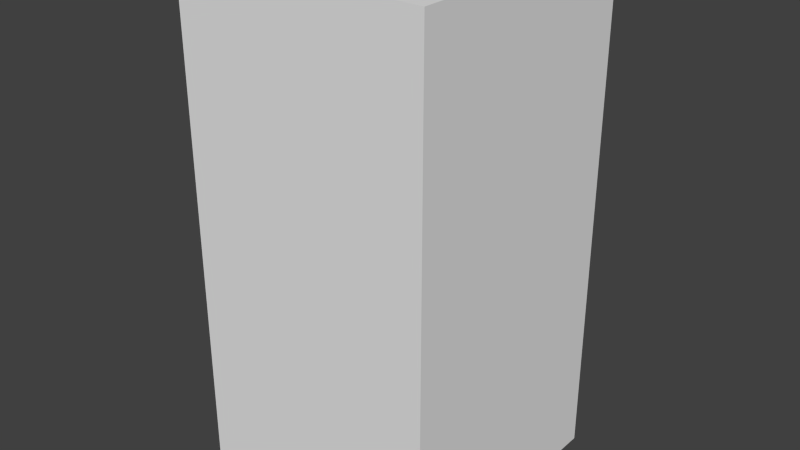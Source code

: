 # Source: blueCircleEight.blend  (saved by Blender 2.68.0; exported with 4.5.12 LTS)
import bpy
from mathutils import Matrix  # noqa: F401  (used for matrix-valued properties, if any)

bpy.ops.wm.read_factory_settings(use_empty=True)
scene = bpy.context.scene
scene.name = 'Scene'

# ---- collections
col_collection_1 = bpy.data.collections.new('Collection 1'); scene.collection.children.link(col_collection_1)

# ---- world
world_world = bpy.data.worlds.new('World'); scene.world = world_world
world_world.color = (0.05088, 0.05088, 0.05088)
world_world.use_sun_shadow = False
world_world.sun_shadow_jitter_overblur = 0.0
world_world.cycles.sampling_method = 'MANUAL'
world_world.cycles.sample_map_resolution = 256

# ---- meshes
me_bluecircleeight = bpy.data.meshes.new('blueCircleEight')
me_bluecircleeight.from_pydata([(-0.5, -0.5, -1.0), (-0.5, 0.5, -1.0), (0.5, 0.5, -1.0), (0.5, -0.5, -1.0), (-0.5, -0.5, 1.0), (-0.5, 0.5, 1.0), (0.5, 0.5, 1.0), (0.5, -0.5, 1.0)], [], [(4, 5, 1, 0), (5, 6, 2, 1), (6, 7, 3, 2), (7, 4, 0, 3), (0, 1, 2, 3), (7, 6, 5, 4)])
me_bluecircleeight.use_remesh_preserve_volume = False
me_bluecircleeight.use_remesh_preserve_attributes = False
me_bluecircleeight.use_mirror_vertex_groups = False
me_bluecircleeight.update()

# ---- objects
ob_bluecircleeight = bpy.data.objects.new('blueCircleEight', me_bluecircleeight)

# ---- transforms, parenting, visibility, modifiers, constraints
ob_bluecircleeight.location = (0.0, 0.0, 0.0)
ob_bluecircleeight.lineart.crease_threshold = 0.0

# ---- collection membership
col_collection_1.objects.link(ob_bluecircleeight)

# ---- scene / render settings (as saved in the file)
scene.frame_start = 1; scene.frame_end = 250; scene.frame_set(1)
scene.render.engine = 'BLENDER_EEVEE_NEXT'
scene.render.image_settings.color_mode = 'RGB'
scene.render.image_settings.compression = 90
scene.render.resolution_percentage = 50
scene.render.dither_intensity = 0.0
scene.cycles.use_denoising = False
scene.cycles.samples = 10
scene.cycles.sampling_pattern = 'TABULATED_SOBOL'
scene.cycles.light_sampling_threshold = 0.0
scene.cycles.use_adaptive_sampling = False
scene.cycles.use_light_tree = False
scene.cycles.blur_glossy = 0.0
scene.cycles.volume_bounces = 1
scene.cycles.pixel_filter_type = 'GAUSSIAN'
scene.cycles.sample_clamp_indirect = 0.0
scene.view_settings.view_transform = 'Standard'
bpy.context.view_layer.update()

# ---- added for rendering (the .blend has no active camera and no usable light): camera, sun
cam_auto = bpy.data.cameras.new('AutoCamera')
cam_auto.lens = 50.0
cam_auto.sensor_width = 36.0
cam_auto.clip_end = 1000.0
ob_auto_camera = bpy.data.objects.new('AutoCamera', cam_auto)
scene.collection.objects.link(ob_auto_camera)
ob_auto_camera.location = (2.26633, -2.71959, 1.81306)
ob_auto_camera.rotation_euler = (1.09748, -7.21219e-08, 0.694738)
scene.camera = ob_auto_camera
light_auto_sun = bpy.data.lights.new('AutoSun', 'SUN')
light_auto_sun.energy = 3.0
light_auto_sun.angle = 0.0523599
ob_auto_sun = bpy.data.objects.new('AutoSun', light_auto_sun)
scene.collection.objects.link(ob_auto_sun)
ob_auto_sun.rotation_euler = (0.872665, 0.174533, 0.523599)
bpy.context.view_layer.update()
